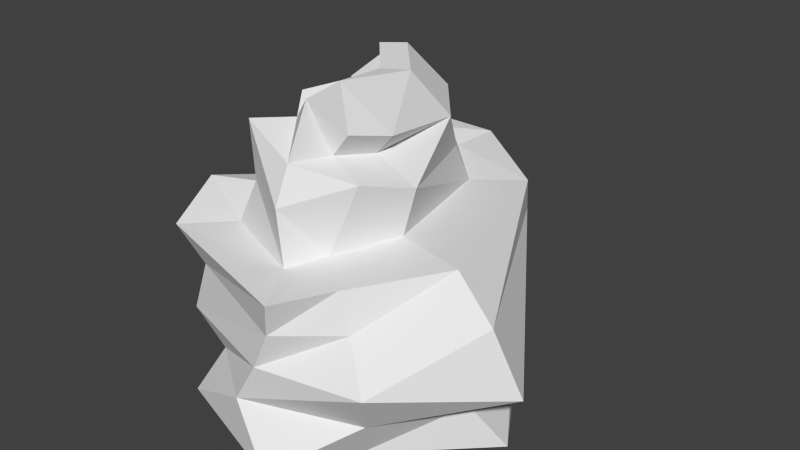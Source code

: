 # Source: therock_rock3.blend  (saved by Blender 2.69.0; exported with 4.5.12 LTS)
import bpy
from mathutils import Matrix  # noqa: F401  (used for matrix-valued properties, if any)

bpy.ops.wm.read_factory_settings(use_empty=True)
scene = bpy.context.scene
scene.name = 'Scene'

# ---- collections
col_collection_1 = bpy.data.collections.new('Collection 1'); scene.collection.children.link(col_collection_1)

# ---- world
world_world = bpy.data.worlds.new('World'); scene.world = world_world
world_world.color = (0.05088, 0.05088, 0.05088)
world_world.use_sun_shadow = False
world_world.sun_shadow_jitter_overblur = 0.0
world_world.cycles.sampling_method = 'MANUAL'
world_world.cycles.sample_map_resolution = 256

# ---- meshes
me_sphere_001 = bpy.data.meshes.new('Sphere.001')
me_sphere_001.from_pydata([(-0.2732, -0.6425, 2.474), (-0.2843, -0.481, 2.166), (-0.5737, -0.7752, 1.84), (-0.7356, -0.6359, 1.552), (-0.1764, -0.1992, 2.401), (-0.357, 0.03427, 2.167), (-0.4447, 0.2431, 1.891), (-0.3864, 0.2537, 1.34), (-0.08418, 0.05593, 2.505), (-0.3184, 0.4605, 2.246), (-0.5674, 0.3835, 1.34), (-0.01923, -1.758, 0.3186), (-0.4863, -1.435, 0.4248), (-0.01406, -0.4888, 2.566), (0.0791, 0.2448, 2.476), (0.4234, 0.3395, 2.135), (0.2271, 0.6925, 1.714), (0.327, 0.7507, 1.399), (-0.824, -1.498, -0.1035), (0.5216, -0.5032, 2.256), (0.3502, -0.4954, 2.068), (0.7568, -0.5087, 1.896), (0.6289, -0.5087, 1.452), (0.3784, -0.8403, 2.329), (0.2167, -0.8401, 2.124), (0.5425, -0.917, 1.999), (0.3336, -1.033, 1.393), (0.08548, -0.9659, 2.58), (0.1076, -1.205, 2.152), (0.1076, -1.351, 1.838), (0.1772, -1.364, 1.366), (-0.1764, -0.8071, 2.328), (-0.4539, -1.047, 2.32), (-0.3848, -1.075, 1.831), (-0.6072, -1.072, 1.399), (-1.202, -0.8366, 1.552), (-0.676, 0.3607, 2.224), (-0.7988, 0.5509, 1.948), (-0.7433, 0.5716, 1.397), (-0.4111, 0.4297, 2.562), (-0.7125, 0.7871, 2.303), (-0.834, 0.9872, 2.032), (-0.5783, 0.9065, 1.649), (-0.2834, 0.6442, 2.534), (0.03903, 0.7976, 2.192), (-0.2159, 1.111, 1.771), (-0.1277, 1.186, 1.456), (0.9826, -1.382, 0.2987), (1.411, -0.6622, 0.2987), (0.7038, 1.024, 0.4381), (-0.7716, 0.3278, 0.2987), (-1.166, -0.8366, 0.3651), (0.7294, 1.065, 1.399), (-1.009, -0.8366, 0.7474), (-0.7975, 0.4508, 0.6412), (1.278, -0.6622, 1.452), (0.6609, 0.848, 0.7872), (1.905, -0.6622, 0.5682), (1.145, -1.594, 0.7209), (0.7413, -1.382, 1.393), (0.21, -1.758, 0.7009), (-0.8205, -1.428, 0.681), (-0.6431, -1.435, 1.15), (0.3668, -1.758, 1.043), (0.457, -1.835, 1.366), (0.8499, -1.382, 1.057), (1.68, -0.7651, 1.15), (0.7345, 1.073, 1.13), (-0.9688, -1.435, 1.399), (-0.7716, 0.3278, 1.103), (-1.033, -0.8366, 1.083), (0.415, -1.922, -0.1035), (0.8137, -1.263, -0.1035), (1.652, -0.4528, -0.1035), (0.6513, 1.212, -0.1035), (-0.5826, 0.1471, -0.1035), (-0.9005, -0.7365, -0.1035), (-1.216, 0.8195, 1.397), (-0.1129, 1.618, 0.4951), (-0.9161, 1.279, 1.649), (-1.063, 1.215, 0.3558), (-1.404, 0.7377, 0.3558), (-0.0972, 1.662, 1.456), (-1.458, 0.8554, 0.6983), (-0.843, 1.311, 0.7978), (-0.1143, 1.439, 0.8443), (-0.09406, 1.67, 1.187), (-1.418, 1.061, 1.087), (-1.404, 0.7377, 1.16), (-0.2082, 1.796, -0.04648), (-1.232, 1.236, -0.04648), (-1.176, 0.5847, -0.04648)], [], [(6, 7, 3, 2), (5, 6, 2, 1), (4, 5, 1, 0), (8, 9, 5, 4), (15, 16, 45, 44), (14, 15, 44, 43), (20, 21, 16, 15), (19, 20, 15, 14), (37, 38, 7, 6), (21, 22, 17, 16), (24, 25, 21, 20), (23, 24, 20, 19), (25, 26, 22, 21), (28, 29, 25, 24), (27, 28, 24, 23), (29, 30, 26, 25), (5, 9, 40, 36), (32, 33, 29, 28), (31, 32, 28, 27), (33, 34, 30, 29), (36, 37, 6, 5), (13, 4, 0), (13, 8, 4), (13, 14, 8), (10, 35, 3, 7), (13, 19, 14), (42, 46, 82, 79), (13, 23, 19), (13, 27, 23), (13, 31, 27), (1, 2, 33, 32), (30, 34, 68, 64), (0, 1, 32, 31), (38, 42, 79, 77), (13, 0, 31), (2, 3, 34, 33), (39, 40, 9, 8), (40, 41, 37, 36), (41, 42, 38, 37), (44, 45, 41, 40), (26, 30, 64, 59), (43, 44, 40, 39), (45, 46, 42, 41), (22, 26, 59, 55), (17, 22, 55, 52), (16, 17, 46, 45), (34, 3, 35, 68), (46, 17, 52, 82), (7, 38, 77, 10), (8, 14, 43, 39), (75, 76, 51, 50), (47, 11, 71, 72), (11, 12, 18, 71), (49, 48, 73, 74), (48, 47, 72, 73), (83, 81, 50, 54), (85, 86, 67, 56), (52, 67, 86, 82), (78, 85, 56, 49), (12, 51, 76, 18), (61, 53, 51, 12), (60, 61, 12, 11), (50, 51, 53, 54), (69, 10, 77, 88), (56, 57, 48, 49), (58, 60, 11, 47), (57, 58, 47, 48), (54, 53, 70, 69), (66, 65, 58, 57), (65, 63, 60, 58), (62, 70, 53, 61), (63, 62, 61, 60), (67, 66, 57, 56), (69, 70, 35, 10), (64, 68, 62, 63), (59, 64, 63, 65), (68, 35, 70, 62), (52, 55, 66, 67), (49, 74, 89, 78), (55, 59, 65, 66), (80, 78, 89, 90), (81, 80, 90, 91), (83, 84, 80, 81), (84, 85, 78, 80), (88, 87, 84, 83), (87, 86, 85, 84), (77, 79, 87, 88), (79, 82, 86, 87), (54, 69, 88, 83), (75, 50, 81, 91)])
_uv = me_sphere_001.uv_layers.new(name='UVMap')
_uv.uv.foreach_set('vector', [0.5687, 0.3579, 0.5691, 0.295, 0.7057, 0.2761, 0.7267, 0.325, 0.6053, 0.4018, 0.5687, 0.3579, 0.7267, 0.325, 0.6898, 0.3946, 0.6565, 0.4422, 0.6053, 0.4018, 0.6898, 0.3946, 0.7128, 0.4274, 0.6234, 0.4741, 0.5543, 0.4428, 0.6053, 0.4018, 0.6565, 0.4422, 0.4203, 0.5956, 0.3581, 0.6464, 0.2803, 0.6127, 0.3469, 0.5771, 0.4124, 0.5319, 0.4203, 0.5956, 0.3469, 0.5771, 0.3473, 0.5172, 0.5179, 0.5875, 0.5176, 0.6338, 0.3581, 0.6464, 0.4203, 0.5956, 0.5098, 0.5606, 0.5179, 0.5875, 0.4203, 0.5956, 0.4124, 0.5319, 0.5009, 0.3686, 0.4894, 0.2673, 0.5691, 0.295, 0.5687, 0.3579, 0.5176, 0.6338, 0.5258, 0.6914, 0.3499, 0.6877, 0.3581, 0.6464, 0.5591, 0.5757, 0.5623, 0.6151, 0.5176, 0.6338, 0.5179, 0.5875, 0.548, 0.548, 0.5591, 0.5757, 0.5179, 0.5875, 0.5098, 0.5606, 0.5623, 0.6151, 0.609, 0.6775, 0.5258, 0.6914, 0.5176, 0.6338, 0.6077, 0.5652, 0.6409, 0.6019, 0.5623, 0.6151, 0.5591, 0.5757, 0.5747, 0.5027, 0.6077, 0.5652, 0.5591, 0.5757, 0.548, 0.548, 0.6409, 0.6019, 0.6581, 0.6679, 0.609, 0.6775, 0.5623, 0.6151, 0.6053, 0.4018, 0.5543, 0.4428, 0.4841, 0.4348, 0.5367, 0.4025, 0.7565, 0.3761, 0.776, 0.3315, 0.8471, 0.3618, 0.8173, 0.402, 0.743, 0.4131, 0.7565, 0.3761, 0.8173, 0.402, 0.7784, 0.4581, 0.776, 0.3315, 0.7706, 0.269, 0.8816, 0.2994, 0.8471, 0.3618, 0.5367, 0.4025, 0.5009, 0.3686, 0.5687, 0.3579, 0.6053, 0.4018, 0.7104, 0.4656, 0.6565, 0.4422, 0.7128, 0.4274, 0.7104, 0.4656, 0.6234, 0.4741, 0.6565, 0.4422, 0.5049, 0.4849, 0.4124, 0.5319, 0.4277, 0.5018, 0.5405, 0.2775, 0.7237, 0.225, 0.7057, 0.2761, 0.5691, 0.295, 0.5049, 0.4849, 0.5098, 0.5606, 0.4124, 0.5319, 0.2238, 0.5917, 0.2684, 0.6571, 0.2346, 0.7002, 0.1601, 0.6193, 0.5049, 0.4849, 0.548, 0.548, 0.5098, 0.5606, 0.5049, 0.4849, 0.5747, 0.5027, 0.548, 0.548, 0.7104, 0.4656, 0.743, 0.4131, 0.7784, 0.4581, 0.6898, 0.3946, 0.7267, 0.325, 0.776, 0.3315, 0.7565, 0.3761, 0.8816, 0.2994, 0.7706, 0.269, 0.7722, 0.2164, 0.9561, 0.2522, 0.7128, 0.4274, 0.6898, 0.3946, 0.7565, 0.3761, 0.743, 0.4131, 0.4894, 0.2673, 0.4327, 0.3242, 0.3622, 0.2887, 0.4185, 0.222, 0.7104, 0.4656, 0.7128, 0.4274, 0.743, 0.4131, 0.7267, 0.325, 0.7057, 0.2761, 0.7706, 0.269, 0.776, 0.3315, 0.5456, 0.4886, 0.4841, 0.4348, 0.5543, 0.4428, 0.6234, 0.4741, 0.4841, 0.4348, 0.438, 0.3999, 0.5009, 0.3686, 0.5367, 0.4025, 0.438, 0.3999, 0.4327, 0.3242, 0.4894, 0.2673, 0.5009, 0.3686, 0.3469, 0.5771, 0.2803, 0.6127, 0.2382, 0.527, 0.2817, 0.501, 0.609, 0.6775, 0.6581, 0.6679, 0.7085, 0.7259, 0.638, 0.7424, 0.3473, 0.5172, 0.3469, 0.5771, 0.2817, 0.501, 0.3576, 0.4849, 0.2803, 0.6127, 0.2684, 0.6571, 0.2238, 0.5917, 0.2382, 0.527, 0.5258, 0.6914, 0.609, 0.6775, 0.638, 0.7424, 0.5371, 0.7709, 0.3499, 0.6877, 0.5258, 0.6914, 0.5371, 0.7709, 0.332, 0.7416, 0.3581, 0.6464, 0.3499, 0.6877, 0.2684, 0.6571, 0.2803, 0.6127, 0.7706, 0.269, 0.7057, 0.2761, 0.7237, 0.225, 0.7722, 0.2164, 0.2684, 0.6571, 0.3499, 0.6877, 0.332, 0.7416, 0.2346, 0.7002, 0.5691, 0.295, 0.4894, 0.2673, 0.4185, 0.222, 0.5405, 0.2775, 0.4277, 0.5018, 0.4124, 0.5319, 0.3473, 0.5172, 0.3576, 0.4849, 0.5744, 0.002888, 0.7096, 0.01158, 0.7248, 0.07996, 0.5447, 0.07301, 0.6511, 0.8971, 0.7827, 0.8525, 0.7606, 0.9278, 0.6658, 0.9524, 0.9205, 0.09382, 0.8383, 0.09688, 0.8144, 0.01205, 0.9966, 0.04767, 0.3006, 0.8644, 0.5381, 0.9283, 0.5096, 0.9924, 0.2597, 0.929, 0.5381, 0.9283, 0.6511, 0.8971, 0.6658, 0.9524, 0.5096, 0.9924, 0.4119, 0.1239, 0.4312, 0.07733, 0.5447, 0.07301, 0.5276, 0.1287, 0.2007, 0.7734, 0.2203, 0.727, 0.3235, 0.7731, 0.3242, 0.8246, 0.332, 0.7416, 0.3235, 0.7731, 0.2203, 0.727, 0.2346, 0.7002, 0.1754, 0.8203, 0.2007, 0.7734, 0.3242, 0.8246, 0.3006, 0.8644, 0.8383, 0.09688, 0.7248, 0.07996, 0.7096, 0.01158, 0.8144, 0.01205, 0.796, 0.131, 0.7225, 0.1327, 0.7248, 0.07996, 0.8383, 0.09688, 0.9397, 0.1537, 0.796, 0.131, 0.8383, 0.09688, 0.9205, 0.09382, 0.5447, 0.07301, 0.7248, 0.07996, 0.7225, 0.1327, 0.5276, 0.1287, 0.5408, 0.2148, 0.5405, 0.2775, 0.4185, 0.222, 0.4228, 0.1839, 0.3242, 0.8246, 0.5357, 0.8646, 0.5381, 0.9283, 0.3006, 0.8644, 0.6367, 0.8445, 0.7437, 0.814, 0.7827, 0.8525, 0.6511, 0.8971, 0.5357, 0.8646, 0.6367, 0.8445, 0.6511, 0.8971, 0.5381, 0.9283, 0.5276, 0.1287, 0.7225, 0.1327, 0.723, 0.1742, 0.5408, 0.2148, 0.5416, 0.8174, 0.641, 0.7875, 0.6367, 0.8445, 0.5357, 0.8646, 0.641, 0.7875, 0.7184, 0.7717, 0.7437, 0.814, 0.6367, 0.8445, 0.8045, 0.1886, 0.723, 0.1742, 0.7225, 0.1327, 0.796, 0.131, 0.9505, 0.2052, 0.8045, 0.1886, 0.796, 0.131, 0.9397, 0.1537, 0.3235, 0.7731, 0.5416, 0.8174, 0.5357, 0.8646, 0.3242, 0.8246, 0.5408, 0.2148, 0.723, 0.1742, 0.7237, 0.225, 0.5405, 0.2775, 0.9561, 0.2522, 0.7722, 0.2164, 0.8045, 0.1886, 0.9505, 0.2052, 0.638, 0.7424, 0.7085, 0.7259, 0.7184, 0.7717, 0.641, 0.7875, 0.7722, 0.2164, 0.7237, 0.225, 0.723, 0.1742, 0.8045, 0.1886, 0.332, 0.7416, 0.5371, 0.7709, 0.5416, 0.8174, 0.3235, 0.7731, 0.3006, 0.8644, 0.2597, 0.929, 0.1319, 0.883, 0.1754, 0.8203, 0.5371, 0.7709, 0.638, 0.7424, 0.641, 0.7875, 0.5416, 0.8174, 0.04996, 0.7608, 0.1754, 0.8203, 0.1319, 0.883, 0.003869, 0.7959, 0.4312, 0.07733, 0.3517, 0.05922, 0.3778, 0.002888, 0.4675, 0.02215, 0.4119, 0.1239, 0.3043, 0.1132, 0.3517, 0.05922, 0.4312, 0.07733, 0.1091, 0.7284, 0.2007, 0.7734, 0.1754, 0.8203, 0.04996, 0.7608, 0.4228, 0.1839, 0.3795, 0.177, 0.3043, 0.1132, 0.4119, 0.1239, 0.05099, 0.652, 0.2203, 0.727, 0.2007, 0.7734, 0.1091, 0.7284, 0.4185, 0.222, 0.3622, 0.2887, 0.3795, 0.177, 0.4228, 0.1839, 0.1601, 0.6193, 0.2346, 0.7002, 0.2203, 0.727, 0.05099, 0.652, 0.5276, 0.1287, 0.5408, 0.2148, 0.4228, 0.1839, 0.4119, 0.1239, 0.5744, 0.002888, 0.5447, 0.07301, 0.4312, 0.07733, 0.4675, 0.02215])
me_sphere_001.use_remesh_preserve_volume = False
me_sphere_001.use_remesh_preserve_attributes = False
me_sphere_001.use_mirror_vertex_groups = False
me_sphere_001.update()

# ---- objects
ob_sphere = bpy.data.objects.new('Sphere', me_sphere_001)

# ---- transforms, parenting, visibility, modifiers, constraints
ob_sphere.location = (0.0, 0.0, 0.0)
ob_sphere.lineart.crease_threshold = 0.0

# ---- collection membership
col_collection_1.objects.link(ob_sphere)

# ---- scene / render settings (as saved in the file)
scene.frame_start = 1; scene.frame_end = 250; scene.frame_set(0)
scene.render.engine = 'BLENDER_EEVEE_NEXT'
scene.render.image_settings.color_mode = 'RGB'
scene.render.image_settings.compression = 90
scene.render.resolution_percentage = 50
scene.render.dither_intensity = 0.0
scene.render.bake_margin = 2
scene.render.bake_bias = 0.0
scene.cycles.use_denoising = False
scene.cycles.samples = 10
scene.cycles.sampling_pattern = 'TABULATED_SOBOL'
scene.cycles.light_sampling_threshold = 0.0
scene.cycles.use_adaptive_sampling = False
scene.cycles.use_light_tree = False
scene.cycles.blur_glossy = 0.0
scene.cycles.volume_bounces = 1
scene.cycles.pixel_filter_type = 'GAUSSIAN'
scene.cycles.sample_clamp_indirect = 0.0
scene.view_settings.view_transform = 'Standard'
bpy.context.view_layer.update()

# ---- added for rendering (the .blend has no active camera and no usable light): camera, sun
cam_auto = bpy.data.cameras.new('AutoCamera')
cam_auto.lens = 50.0
cam_auto.sensor_width = 36.0
cam_auto.clip_end = 1000.0
ob_auto_camera = bpy.data.objects.new('AutoCamera', cam_auto)
scene.collection.objects.link(ob_auto_camera)
ob_auto_camera.location = (5.4852, -6.37677, 5.44775)
ob_auto_camera.rotation_euler = (1.09748, -7.21219e-08, 0.694738)
scene.camera = ob_auto_camera
light_auto_sun = bpy.data.lights.new('AutoSun', 'SUN')
light_auto_sun.energy = 3.0
light_auto_sun.angle = 0.0523599
ob_auto_sun = bpy.data.objects.new('AutoSun', light_auto_sun)
scene.collection.objects.link(ob_auto_sun)
ob_auto_sun.rotation_euler = (0.872665, 0.174533, 0.523599)
bpy.context.view_layer.update()
